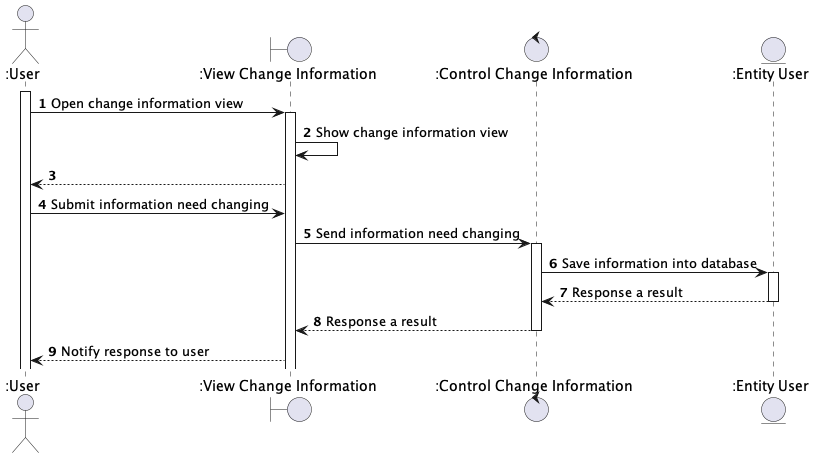

The diagram above was rendered by PlantUML. Its source (embedded in the PNG):
@startuml

autonumber
actor ":User" as User
boundary ":View Change Information" as ClientApp
control ":Control Change Information" as Control
entity ":Entity User" as Entity

activate User
User -> ClientApp: Open change information view
activate ClientApp
ClientApp -> ClientApp: Show change information view
ClientApp --> User
User -> ClientApp: Submit information need changing
ClientApp -> Control: Send information need changing
activate Control
Control -> Entity: Save information into database
activate Entity
Entity --> Control: Response a result
deactivate Entity
Control --> ClientApp: Response a result
deactivate Control
ClientApp --> User: Notify response to user

@enduml